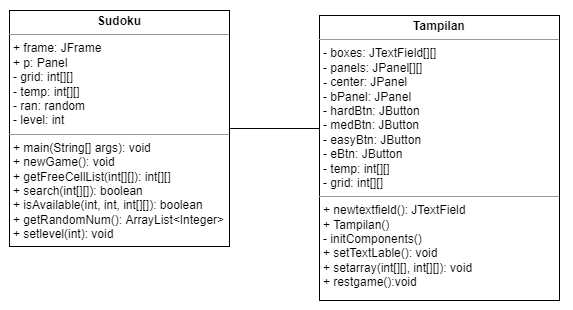

The diagram above was exported from draw.io. Its source (the exported page's mxGraphModel, read from the mxfile embedded in the PNG):
<mxGraphModel dx="1563" dy="722" grid="1" gridSize="10" guides="1" tooltips="1" connect="1" arrows="1" fold="1" page="1" pageScale="1" pageWidth="1169" pageHeight="827" math="0" shadow="0">
  <root>
    <mxCell id="0" />
    <mxCell id="1" parent="0" />
    <mxCell id="hNuXCxHPQEVMEy7OmSVc-1" value="&lt;p style=&quot;margin: 0px ; margin-top: 4px ; text-align: center&quot;&gt;&lt;b&gt;Tampilan&lt;/b&gt;&lt;/p&gt;&lt;hr size=&quot;1&quot;&gt;&lt;p style=&quot;margin: 0px ; margin-left: 4px&quot;&gt;- boxes: JTextField[][]&lt;/p&gt;&lt;p style=&quot;margin: 0px ; margin-left: 4px&quot;&gt;- panels: JPanel[][]&amp;nbsp;&lt;/p&gt;&lt;p style=&quot;margin: 0px ; margin-left: 4px&quot;&gt;&lt;b&gt;- &lt;/b&gt;center: JPanel&lt;/p&gt;&lt;p style=&quot;margin: 0px ; margin-left: 4px&quot;&gt;- bPanel: JPanel&lt;/p&gt;&lt;p style=&quot;margin: 0px ; margin-left: 4px&quot;&gt;- hardBtn: JButton&lt;/p&gt;&lt;p style=&quot;margin: 0px ; margin-left: 4px&quot;&gt;- medBtn: JButton&lt;/p&gt;&lt;p style=&quot;margin: 0px ; margin-left: 4px&quot;&gt;- easyBtn: JButton&lt;/p&gt;&lt;p style=&quot;margin: 0px ; margin-left: 4px&quot;&gt;- eBtn: JButton&lt;/p&gt;&lt;p style=&quot;margin: 0px ; margin-left: 4px&quot;&gt;- temp: int[][]&lt;/p&gt;&lt;p style=&quot;margin: 0px ; margin-left: 4px&quot;&gt;- grid: int[][]&lt;/p&gt;&lt;hr size=&quot;1&quot;&gt;&lt;p style=&quot;margin: 0px ; margin-left: 4px&quot;&gt;+ newtextfield(): JTextField&lt;/p&gt;&lt;p style=&quot;margin: 0px ; margin-left: 4px&quot;&gt;+ Tampilan()&lt;/p&gt;&lt;p style=&quot;margin: 0px ; margin-left: 4px&quot;&gt;- initComponents()&lt;br&gt;+ setTextLable(): void&lt;/p&gt;&lt;p style=&quot;margin: 0px ; margin-left: 4px&quot;&gt;+ setarray(int[][], int[][]): void&lt;/p&gt;&lt;p style=&quot;margin: 0px ; margin-left: 4px&quot;&gt;+ restgame():void&lt;/p&gt;&lt;p style=&quot;margin: 0px ; margin-left: 4px&quot;&gt;&lt;br&gt;&lt;/p&gt;" style="verticalAlign=top;align=left;overflow=fill;fontSize=12;fontFamily=Helvetica;html=1;" vertex="1" parent="1">
      <mxGeometry x="650" y="325" width="240" height="285" as="geometry" />
    </mxCell>
    <mxCell id="p8EqUQhEqRePfq0hovWR-6" value="&lt;p style=&quot;margin: 0px ; margin-top: 4px ; text-align: center&quot;&gt;&lt;b&gt;Sudoku&lt;/b&gt;&lt;/p&gt;&lt;hr size=&quot;1&quot;&gt;&lt;p style=&quot;margin: 0px ; margin-left: 4px&quot;&gt;+ frame: JFrame&lt;br&gt;+ p: Panel&lt;/p&gt;&lt;p style=&quot;margin: 0px ; margin-left: 4px&quot;&gt;- grid: int[][]&lt;/p&gt;&lt;p style=&quot;margin: 0px ; margin-left: 4px&quot;&gt;- temp: int[][]&lt;/p&gt;&lt;p style=&quot;margin: 0px ; margin-left: 4px&quot;&gt;- ran: random&lt;/p&gt;&lt;p style=&quot;margin: 0px ; margin-left: 4px&quot;&gt;- level: int&lt;/p&gt;&lt;hr size=&quot;1&quot;&gt;&lt;p style=&quot;margin: 0px ; margin-left: 4px&quot;&gt;+ main(String[] args): void&lt;br&gt;+ newGame(): void&lt;/p&gt;&lt;p style=&quot;margin: 0px ; margin-left: 4px&quot;&gt;+ getFreeCellList(int[][]): int[][]&lt;/p&gt;&lt;p style=&quot;margin: 0px ; margin-left: 4px&quot;&gt;+ search(int[][]): boolean&lt;/p&gt;&lt;p style=&quot;margin: 0px ; margin-left: 4px&quot;&gt;+ isAvailable(int, int, int[][]): boolean&lt;/p&gt;&lt;p style=&quot;margin: 0px ; margin-left: 4px&quot;&gt;+ getRandomNum(): ArrayList&amp;lt;Integer&amp;gt;&lt;/p&gt;&lt;p style=&quot;margin: 0px ; margin-left: 4px&quot;&gt;+ setlevel(int): void&lt;/p&gt;" style="verticalAlign=top;align=left;overflow=fill;fontSize=12;fontFamily=Helvetica;html=1;" vertex="1" parent="1">
      <mxGeometry x="340" y="320" width="220" height="236" as="geometry" />
    </mxCell>
    <mxCell id="hNuXCxHPQEVMEy7OmSVc-2" value="" style="line;strokeWidth=1;fillColor=none;align=left;verticalAlign=middle;spacingTop=-1;spacingLeft=3;spacingRight=3;rotatable=0;labelPosition=right;points=[];portConstraint=eastwest;" vertex="1" parent="1">
      <mxGeometry x="560" y="434" width="90" height="8" as="geometry" />
    </mxCell>
  </root>
</mxGraphModel>